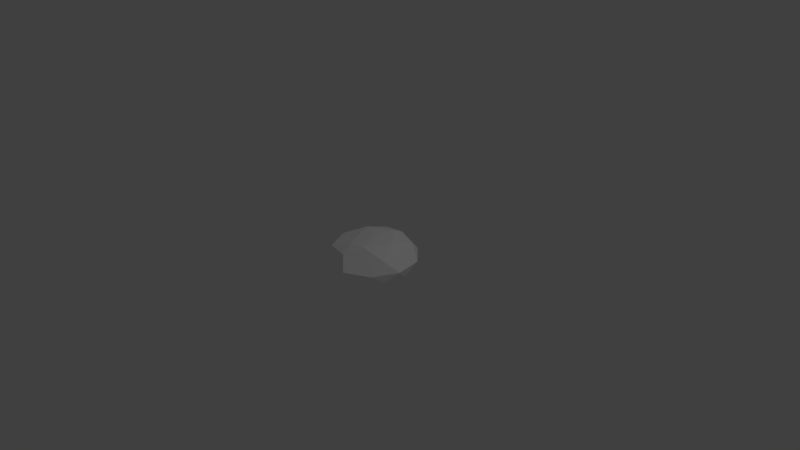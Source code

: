 # Source: white.blend  (saved by Blender 2.74.0; exported with 4.5.12 LTS)
import bpy
from mathutils import Matrix  # noqa: F401  (used for matrix-valued properties, if any)

bpy.ops.wm.read_factory_settings(use_empty=True)
scene = bpy.context.scene
scene.name = 'Scene'

# ---- collections
col_collection_1 = bpy.data.collections.new('Collection 1'); scene.collection.children.link(col_collection_1)

# ---- materials (node trees are filled in below, after node groups)
mat_material_001 = bpy.data.materials.new('Material.001')
mat_material_001.alpha_threshold = 0.0
mat_material_001.use_transparent_shadow = False
mat_material_001.diffuse_color = (1.0, 1.0, 1.0, 1.0)
mat_material_001.roughness = 0.5

# ---- material node trees

# ---- world
world_world = bpy.data.worlds.new('World'); scene.world = world_world
world_world.color = (0.05088, 0.05088, 0.05088)
world_world.use_sun_shadow = False
world_world.sun_shadow_jitter_overblur = 0.0
world_world.cycles.sampling_method = 'MANUAL'
world_world.cycles.sample_map_resolution = 256

# ---- cameras
cam_camera = bpy.data.cameras.new('Camera')
cam_camera.clip_end = 100.0
cam_camera.lens = 35.0
cam_camera.sensor_width = 32.0
cam_camera.sensor_height = 18.0
cam_camera.ortho_scale = 7.314
cam_camera.dof.focus_distance = 0.0
cam_camera.dof.aperture_fstop = 128.0

# ---- lights
light_lamp = bpy.data.lights.new('Lamp', 'POINT')
light_lamp.transmission_factor = 0.0
light_lamp.cutoff_distance = 30.0
light_lamp.energy = 100.0
light_lamp.shadow_buffer_clip_start = 1.001
light_lamp.shadow_soft_size = 0.1
light_lamp.shadow_maximum_resolution = 0.006
light_lamp.use_absolute_resolution = True
light_lamp.cycles.use_multiple_importance_sampling = False

# ---- meshes
me_icosphere = bpy.data.meshes.new('Icosphere')
me_icosphere.from_pydata([(0.05891, 0.02346, -0.2957), (-0.4564, -0.09901, -0.1751), (-0.2435, 0.4727, -0.1376), (0.3751, 0.3747, -0.1376), (0.473, -0.2438, -0.1376), (-0.085, -0.5282, -0.1376), (-0.4764, 0.2399, 0.1287), (0.07112, 0.4336, 0.2), (0.3598, 0.1542, 0.1826), (0.1077, -0.4163, 0.1347), (-0.3784, -0.3787, 0.1287), (-0.02396, 0.0152, 0.2661), (-0.1188, 0.2536, -0.2035), (-0.1925, -0.01134, -0.2571), (-0.4531, 0.2281, -0.161), (-0.3599, -0.3603, -0.161), (-0.05065, -0.3113, -0.2578), (0.2198, 0.2195, -0.2578), (0.002085, 0.4851, -0.1962), (0.276, -0.2076, -0.3031), (0.4988, 0.07729, -0.161), (0.1481, -0.4143, -0.1921), (-0.3881, -0.277, 0.0287), (-0.1728, -0.4576, 0.06919), (-0.4228, 0.4192, -0.004454), (-0.59, 0.09121, -0.004454), (0.2688, 0.5288, -0.004454), (-0.09484, 0.5863, -0.004454), (0.5867, -0.09515, -0.004454), (0.5291, 0.2684, -0.004454), (0.09152, -0.5903, -0.004454), (0.4195, -0.4232, -0.004454), (-0.5021, -0.08124, 0.1521), (-0.2317, 0.4495, 0.1521), (0.3566, 0.3563, 0.1521), (0.4498, -0.232, 0.1521), (-0.04541, -0.4669, 0.1521), (-0.2807, 0.1402, 0.2489), (-0.1024, -0.3064, 0.2253), (0.04733, 0.3073, 0.2489), (0.3076, 0.04701, 0.2489), (0.1405, -0.281, 0.2489)], [], [(0, 13, 12), (1, 13, 15), (0, 12, 17), (0, 17, 19), (0, 19, 16), (1, 15, 22), (2, 14, 24), (3, 18, 26), (4, 20, 28), (5, 21, 30), (1, 22, 25), (2, 24, 27), (3, 26, 29), (4, 28, 31), (5, 30, 23), (6, 32, 37), (7, 33, 39), (8, 34, 40), (9, 35, 41), (10, 36, 38), (38, 41, 11), (38, 36, 41), (36, 9, 41), (41, 40, 11), (41, 35, 40), (35, 8, 40), (40, 39, 11), (40, 34, 39), (34, 7, 39), (39, 37, 11), (39, 33, 37), (33, 6, 37), (37, 38, 11), (37, 32, 38), (32, 10, 38), (23, 36, 10), (23, 30, 36), (30, 9, 36), (31, 35, 9), (31, 28, 35), (28, 8, 35), (29, 34, 8), (29, 26, 34), (26, 7, 34), (27, 33, 7), (27, 24, 33), (24, 6, 33), (25, 32, 6), (25, 22, 32), (22, 10, 32), (30, 31, 9), (30, 21, 31), (21, 4, 31), (28, 29, 8), (28, 20, 29), (20, 3, 29), (26, 27, 7), (26, 18, 27), (18, 2, 27), (24, 25, 6), (24, 14, 25), (14, 1, 25), (22, 23, 10), (22, 15, 23), (15, 5, 23), (16, 21, 5), (16, 19, 21), (19, 4, 21), (19, 20, 4), (19, 17, 20), (17, 3, 20), (17, 18, 3), (17, 12, 18), (12, 2, 18), (15, 16, 5), (15, 13, 16), (13, 0, 16), (12, 14, 2), (12, 13, 14), (13, 1, 14)])
me_icosphere.materials.append(mat_material_001)
me_icosphere.use_remesh_preserve_volume = False
me_icosphere.use_remesh_preserve_attributes = False
me_icosphere.use_mirror_vertex_groups = False
me_icosphere.update()

# ---- objects
ob_icosphere = bpy.data.objects.new('Icosphere', me_icosphere)
ob_lamp = bpy.data.objects.new('Lamp', light_lamp)
ob_camera = bpy.data.objects.new('Camera', cam_camera)

# ---- transforms, parenting, visibility, modifiers, constraints
ob_icosphere.location = (0.0, 0.0, 0.0)
ob_icosphere.lock_location = (True, True, True)
ob_icosphere.lineart.crease_threshold = 0.0
ob_lamp.location = (4.076, 1.005, 5.904)
ob_lamp.rotation_euler = (0.6503, 0.05522, 1.866)
ob_lamp.lock_rotations_4d = False
ob_lamp.empty_display_type = 'ARROWS'
ob_lamp.color = (0.0, 0.0, 0.0, 0.0)
ob_lamp.lineart.crease_threshold = 0.0
ob_camera.location = (7.481, -6.508, 5.344)
ob_camera.rotation_euler = (1.109, 0.01082, 0.8149)
ob_camera.lock_rotations_4d = False
ob_camera.empty_display_type = 'ARROWS'
ob_camera.color = (0.0, 0.0, 0.0, 0.0)
ob_camera.display_type = 'WIRE'
ob_camera.lineart.crease_threshold = 0.0

# ---- collection membership
col_collection_1.objects.link(ob_icosphere)
col_collection_1.objects.link(ob_lamp)
col_collection_1.objects.link(ob_camera)

# ---- scene / render settings (as saved in the file)
scene.camera = ob_camera
scene.frame_start = 1; scene.frame_end = 250; scene.frame_set(1)
scene.render.engine = 'BLENDER_EEVEE_NEXT'
scene.render.resolution_percentage = 50
scene.render.dither_intensity = 0.0
scene.cycles.use_denoising = False
scene.cycles.samples = 10
scene.cycles.sampling_pattern = 'TABULATED_SOBOL'
scene.cycles.light_sampling_threshold = 0.0
scene.cycles.use_adaptive_sampling = False
scene.cycles.use_light_tree = False
scene.cycles.blur_glossy = 0.0
scene.cycles.pixel_filter_type = 'GAUSSIAN'
scene.cycles.sample_clamp_indirect = 0.0
scene.view_settings.view_transform = 'Standard'
bpy.context.view_layer.update()
